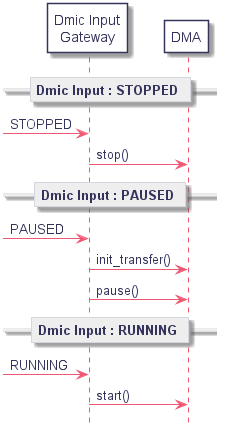

The diagram above was rendered by PlantUML. Its source (embedded in the PNG):
@startuml
hidefootbox
skinparam componentStyle uml2

skinparam defaultFontColor	#33335b

skinparam rectangle {
	color		#d6d6de
	backgroundColor	#ffffff
}

skinparam queue {
	color		#d6d6de
	backgroundColor	#ffffff
}

skinparam component {
	backgroundColor	#ffffff
	borderColor	#33335b
	arrowColor	#f05772
}

skinparam interface {
	backgroundColor	#ffffff
	borderColor	#f05772
}

skinparam class {
	backgroundColor	#ffffff
	borderColor	#33335b
	arrowColor	#f05772
}
skinparam stereotypeCBackgroundColor	#6fccdd

skinparam sequence {
	arrowColor		#4a4a86
	lifeLineBorderColor	#f05772
	groupBorderColor	#a1a1ca
	boxBorderColor		#a1a1ca
	dividerBorderColor	#d6d6de
	dividerBorderThickness	1
}
skinparam participant {
	borderColor		#33335b
	backgroundColor		#ffffff
}
skinparam actor {
	borderColor		#33335b
	backgroundColor		#ffffff
}

skinparam state {
	borderColor		#33335b
	backgroundColor		#ffffff
}

skinparam node {
	backgroundColor		#ffffff
}

skinparam note {
	backgroundColor 	#f6ed80
	borderColor		#d6d6de
}

skinparam activity {
	borderColor		#33335b
	backgroundColor		#ffffff
}

skinparam activityDiamond {
	borderColor		#33335b
	backgroundColor		#ffffff
}

skinparam arrowColor	#f05772
skinparam maxMessageSize 400
skinparam BoxPadding 4

participant "Dmic Input\nGateway" as dmic_input
participant "DMA" as dma

== Dmic Input : STOPPED ==

-> dmic_input : STOPPED
	dmic_input -> dma : stop()

== Dmic Input : PAUSED ==

-> dmic_input : PAUSED
	dmic_input -> dma : init_transfer()
	dmic_input -> dma : pause()

== Dmic Input : RUNNING ==

-> dmic_input : RUNNING
	dmic_input -> dma : start()

@enduml